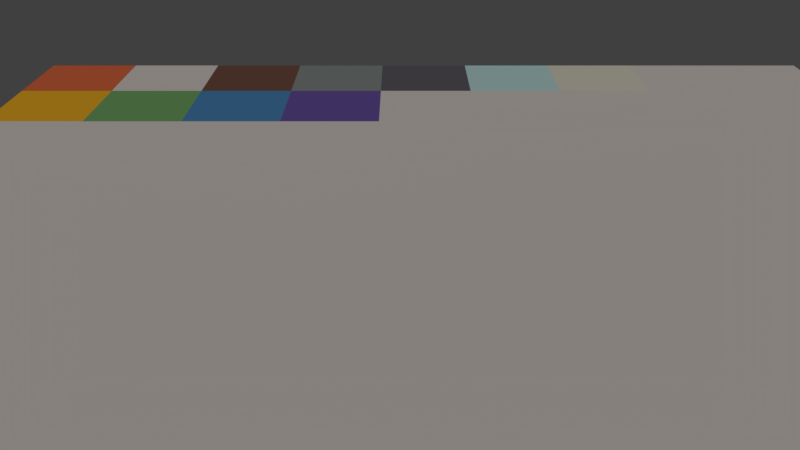 # Source: MaterialsBI.blend  (saved by Blender 2.79.0; exported with 4.5.12 LTS)
import bpy
from mathutils import Matrix  # noqa: F401  (used for matrix-valued properties, if any)

bpy.ops.wm.read_factory_settings(use_empty=True)
scene = bpy.context.scene
scene.name = 'Scene'

# ---- collections
col_collection_1 = bpy.data.collections.new('Collection 1'); scene.collection.children.link(col_collection_1)

# ---- materials (node trees are filled in below, after node groups)
mat_wall = bpy.data.materials.new('Wall')
mat_wall.alpha_threshold = 0.0
mat_wall.use_transparent_shadow = False
mat_wall.diffuse_color = (0.7835, 0.7157, 0.6795, 1.0)
mat_wall.roughness = 0.5
mat_wall.specular_intensity = 0.0
mat_roofred = bpy.data.materials.new('RoofRed')
mat_roofred.alpha_threshold = 0.0
mat_roofred.use_transparent_shadow = False
mat_roofred.diffuse_color = (0.7991, 0.162, 0.06125, 1.0)
mat_roofred.roughness = 0.5
mat_roofred.specular_intensity = 0.1
mat_stone = bpy.data.materials.new('Stone')
mat_stone.alpha_threshold = 0.0
mat_stone.use_transparent_shadow = False
mat_stone.diffuse_color = (0.2623, 0.2918, 0.2831, 1.0)
mat_stone.roughness = 0.5
mat_stone.specular_intensity = 0.0
mat_stonedark = bpy.data.materials.new('StoneDark')
mat_stonedark.alpha_threshold = 0.0
mat_stonedark.use_transparent_shadow = False
mat_stonedark.diffuse_color = (0.1384, 0.1301, 0.147, 1.0)
mat_stonedark.roughness = 0.5
mat_stonedark.specular_intensity = 0.0
mat_wood = bpy.data.materials.new('Wood')
mat_wood.alpha_threshold = 0.0
mat_wood.use_transparent_shadow = False
mat_wood.diffuse_color = (0.1912, 0.09084, 0.06301, 1.0)
mat_wood.roughness = 0.5
mat_wood.specular_intensity = 0.0
mat_blue = bpy.data.materials.new('Blue')
mat_blue.alpha_threshold = 0.0
mat_blue.use_transparent_shadow = False
mat_blue.diffuse_color = (0.08438, 0.2664, 0.5333, 1.0)
mat_blue.roughness = 0.5
mat_blue.specular_intensity = 0.0
mat_plant = bpy.data.materials.new('Plant')
mat_plant.alpha_threshold = 0.0
mat_plant.use_transparent_shadow = False
mat_plant.diffuse_color = (0.1946, 0.4287, 0.1559, 1.0)
mat_plant.roughness = 0.5
mat_yellow = bpy.data.materials.new('Yellow')
mat_yellow.alpha_threshold = 0.0
mat_yellow.use_transparent_shadow = False
mat_yellow.diffuse_color = (0.9647, 0.4851, 0.02519, 1.0)
mat_yellow.roughness = 0.5
mat_purple = bpy.data.materials.new('Purple')
mat_purple.alpha_threshold = 0.0
mat_purple.use_transparent_shadow = False
mat_purple.diffuse_color = (0.1651, 0.09759, 0.402, 1.0)
mat_purple.roughness = 0.5
mat_purple.specular_intensity = 0.1
mat_windowout = bpy.data.materials.new('WindowOut')
mat_windowout.alpha_threshold = 0.0
mat_windowout.use_transparent_shadow = False
mat_windowout.diffuse_color = (0.5597, 0.8, 0.8, 1.0)
mat_windowout.roughness = 0.5
mat_windowout.specular_intensity = 0.8
mat_windowin = bpy.data.materials.new('WindowIn')
mat_windowin.alpha_threshold = 0.0
mat_windowin.use_transparent_shadow = False
mat_windowin.diffuse_color = (0.8, 0.7695, 0.6243, 1.0)
mat_windowin.roughness = 0.5
mat_windowin.specular_intensity = 0.8

# ---- material node trees

# ---- world
world_world = bpy.data.worlds.new('World'); scene.world = world_world
world_world.color = (0.05088, 0.05088, 0.05088)
world_world.use_sun_shadow = False
world_world.sun_shadow_jitter_overblur = 0.0
world_world.cycles.sampling_method = 'MANUAL'

# ---- cameras
cam_camera = bpy.data.cameras.new('Camera')
cam_camera.clip_end = 100.0
cam_camera.lens = 35.0
cam_camera.sensor_width = 32.0
cam_camera.sensor_height = 18.0
cam_camera.ortho_scale = 7.314
cam_camera.dof.focus_distance = 0.0
cam_camera.dof.aperture_fstop = 128.0

# ---- lights
light_lamp = bpy.data.lights.new('Lamp', 'SUN')
light_lamp.transmission_factor = 0.0
light_lamp.cutoff_distance = 30.0
light_lamp.angle = 0.1993
light_lamp.energy = 1.0
light_lamp.shadow_buffer_clip_start = 1.001
light_lamp.shadow_soft_size = 0.1
light_lamp.shadow_cascade_max_distance = 1000.0

# ---- meshes
me_materialsbi = bpy.data.meshes.new('_MaterialsBI')
me_materialsbi.from_pydata([(-8.0, -8.0, 0.0), (8.0, -8.0, 0.0), (-8.0, 8.0, 0.0), (8.0, 8.0, 0.0), (-8.0, 6.222, 0.0), (-8.0, 4.444, 0.0), (-8.0, 2.667, 0.0), (-8.0, 0.8889, 0.0), (-8.0, -0.8889, 0.0), (-8.0, -2.667, 0.0), (-8.0, -4.444, 0.0), (-8.0, -6.222, 0.0), (-6.222, -8.0, 0.0), (-4.444, -8.0, 0.0), (-2.667, -8.0, 0.0), (-0.8889, -8.0, 0.0), (0.8889, -8.0, 0.0), (2.667, -8.0, 0.0), (4.444, -8.0, 0.0), (6.222, -8.0, 0.0), (8.0, -6.222, 0.0), (8.0, -4.444, 0.0), (8.0, -2.667, 0.0), (8.0, -0.8889, 0.0), (8.0, 0.8889, 0.0), (8.0, 2.667, 0.0), (8.0, 4.444, 0.0), (8.0, 6.222, 0.0), (6.222, 8.0, 0.0), (4.444, 8.0, 0.0), (2.667, 8.0, 0.0), (0.8889, 8.0, 0.0), (-0.8889, 8.0, 0.0), (-2.667, 8.0, 0.0), (-4.444, 8.0, 0.0), (-6.222, 8.0, 0.0), (-6.222, -6.222, 0.0), (-6.222, -4.444, 0.0), (-6.222, -2.667, 0.0), (-6.222, -0.8889, 0.0), (-6.222, 0.8889, 0.0), (-6.222, 2.667, 0.0), (-6.222, 4.444, 0.0), (-6.222, 6.222, 0.0), (-4.444, -6.222, 0.0), (-4.444, -4.444, 0.0), (-4.444, -2.667, 0.0), (-4.444, -0.8889, 0.0), (-4.444, 0.8889, 0.0), (-4.444, 2.667, 0.0), (-4.444, 4.444, 0.0), (-4.444, 6.222, 0.0), (-2.667, -6.222, 0.0), (-2.667, -4.444, 0.0), (-2.667, -2.667, 0.0), (-2.667, -0.8889, 0.0), (-2.667, 0.8889, 0.0), (-2.667, 2.667, 0.0), (-2.667, 4.444, 0.0), (-2.667, 6.222, 0.0), (-0.8889, -6.222, 0.0), (-0.8889, -4.444, 0.0), (-0.8889, -2.667, 0.0), (-0.8889, -0.8889, 0.0), (-0.8889, 0.8889, 0.0), (-0.8889, 2.667, 0.0), (-0.8889, 4.444, 0.0), (-0.8889, 6.222, 0.0), (0.8889, -6.222, 0.0), (0.8889, -4.444, 0.0), (0.8889, -2.667, 0.0), (0.8889, -0.8889, 0.0), (0.8889, 0.8889, 0.0), (0.8889, 2.667, 0.0), (0.8889, 4.444, 0.0), (0.8889, 6.222, 0.0), (2.667, -6.222, 0.0), (2.667, -4.444, 0.0), (2.667, -2.667, 0.0), (2.667, -0.8889, 0.0), (2.667, 0.8889, 0.0), (2.667, 2.667, 0.0), (2.667, 4.444, 0.0), (2.667, 6.222, 0.0), (4.444, -6.222, 0.0), (4.444, -4.444, 0.0), (4.444, -2.667, 0.0), (4.444, -0.8889, 0.0), (4.444, 0.8889, 0.0), (4.444, 2.667, 0.0), (4.444, 4.444, 0.0), (4.444, 6.222, 0.0), (6.222, -6.222, 0.0), (6.222, -4.444, 0.0), (6.222, -2.667, 0.0), (6.222, -0.8889, 0.0), (6.222, 0.8889, 0.0), (6.222, 2.667, 0.0), (6.222, 4.444, 0.0), (6.222, 6.222, 0.0)], [], [(99, 27, 3, 28), (4, 43, 35, 2), (43, 51, 34, 35), (51, 59, 33, 34), (59, 67, 32, 33), (67, 75, 31, 32), (75, 83, 30, 31), (83, 91, 29, 30), (91, 99, 28, 29), (0, 12, 36, 11), (11, 36, 37, 10), (10, 37, 38, 9), (9, 38, 39, 8), (8, 39, 40, 7), (7, 40, 41, 6), (6, 41, 42, 5), (5, 42, 43, 4), (12, 13, 44, 36), (36, 44, 45, 37), (37, 45, 46, 38), (38, 46, 47, 39), (39, 47, 48, 40), (40, 48, 49, 41), (41, 49, 50, 42), (42, 50, 51, 43), (13, 14, 52, 44), (44, 52, 53, 45), (45, 53, 54, 46), (46, 54, 55, 47), (47, 55, 56, 48), (48, 56, 57, 49), (49, 57, 58, 50), (50, 58, 59, 51), (14, 15, 60, 52), (52, 60, 61, 53), (53, 61, 62, 54), (54, 62, 63, 55), (55, 63, 64, 56), (56, 64, 65, 57), (57, 65, 66, 58), (58, 66, 67, 59), (15, 16, 68, 60), (60, 68, 69, 61), (61, 69, 70, 62), (62, 70, 71, 63), (63, 71, 72, 64), (64, 72, 73, 65), (65, 73, 74, 66), (66, 74, 75, 67), (16, 17, 76, 68), (68, 76, 77, 69), (69, 77, 78, 70), (70, 78, 79, 71), (71, 79, 80, 72), (72, 80, 81, 73), (73, 81, 82, 74), (74, 82, 83, 75), (17, 18, 84, 76), (76, 84, 85, 77), (77, 85, 86, 78), (78, 86, 87, 79), (79, 87, 88, 80), (80, 88, 89, 81), (81, 89, 90, 82), (82, 90, 91, 83), (18, 19, 92, 84), (84, 92, 93, 85), (85, 93, 94, 86), (86, 94, 95, 87), (87, 95, 96, 88), (88, 96, 97, 89), (89, 97, 98, 90), (90, 98, 99, 91), (19, 1, 20, 92), (92, 20, 21, 93), (93, 21, 22, 94), (94, 22, 23, 95), (95, 23, 24, 96), (96, 24, 25, 97), (97, 25, 26, 98), (98, 26, 27, 99)])
me_materialsbi.polygons.foreach_set('material_index', [0, 0, 0, 0, 0, 0, 0, 0, 0, 1, 0, 4, 2, 3, 9, 10, 0, 7, 6, 5, 8, 0, 0, 0, 0, 0, 0, 0, 0, 0, 0, 0, 0, 0, 0, 0, 0, 0, 0, 0, 0, 0, 0, 0, 0, 0, 0, 0, 0, 0, 0, 0, 0, 0, 0, 0, 0, 0, 0, 0, 0, 0, 0, 0, 0, 0, 0, 0, 0, 0, 0, 0, 0, 0, 0, 0, 0, 0, 0, 0, 0])
me_materialsbi.materials.append(mat_wall)
me_materialsbi.materials.append(mat_roofred)
me_materialsbi.materials.append(mat_stone)
me_materialsbi.materials.append(mat_stonedark)
me_materialsbi.materials.append(mat_wood)
me_materialsbi.materials.append(mat_blue)
me_materialsbi.materials.append(mat_plant)
me_materialsbi.materials.append(mat_yellow)
me_materialsbi.materials.append(mat_purple)
me_materialsbi.materials.append(mat_windowout)
me_materialsbi.materials.append(mat_windowin)
me_materialsbi.use_remesh_preserve_volume = False
me_materialsbi.use_remesh_preserve_attributes = False
me_materialsbi.use_mirror_vertex_groups = False
me_materialsbi.update()

# ---- objects
ob_materialsbi = bpy.data.objects.new('_MaterialsBI', me_materialsbi)
ob_lamp = bpy.data.objects.new('Lamp', light_lamp)
ob_camera = bpy.data.objects.new('Camera', cam_camera)

# ---- transforms, parenting, visibility, modifiers, constraints
ob_materialsbi.location = (0.0, 0.0, 0.0)
ob_materialsbi.lineart.crease_threshold = 0.0
ob_lamp.location = (4.076, 1.005, 5.904)
ob_lamp.rotation_euler = (0.6503, 0.05522, 1.866)
ob_lamp.lock_rotations_4d = False
ob_lamp.empty_display_type = 'ARROWS'
ob_lamp.color = (0.0, 0.0, 0.0, 0.0)
ob_lamp.lineart.crease_threshold = 0.0
ob_camera.location = (10.48, -0.5076, 5.344)
ob_camera.rotation_euler = (1.109, 0.0, 1.571)
ob_camera.lock_rotations_4d = False
ob_camera.empty_display_type = 'ARROWS'
ob_camera.color = (0.0, 0.0, 0.0, 0.0)
ob_camera.display_type = 'WIRE'
ob_camera.lineart.crease_threshold = 0.0

# ---- collection membership
col_collection_1.objects.link(ob_materialsbi)
col_collection_1.objects.link(ob_lamp)
col_collection_1.objects.link(ob_camera)

# ---- scene / render settings (as saved in the file)
scene.camera = ob_camera
scene.frame_start = 1; scene.frame_end = 250; scene.frame_set(1)
scene.render.engine = 'BLENDER_EEVEE_NEXT'
scene.render.resolution_percentage = 50
scene.render.dither_intensity = 0.0
scene.cycles.use_denoising = False
scene.cycles.samples = 128
scene.cycles.sampling_pattern = 'TABULATED_SOBOL'
scene.cycles.use_adaptive_sampling = False
scene.cycles.use_light_tree = False
scene.cycles.blur_glossy = 0.0
scene.cycles.sample_clamp_indirect = 0.0
scene.view_settings.view_transform = 'Standard'
bpy.context.view_layer.update()
